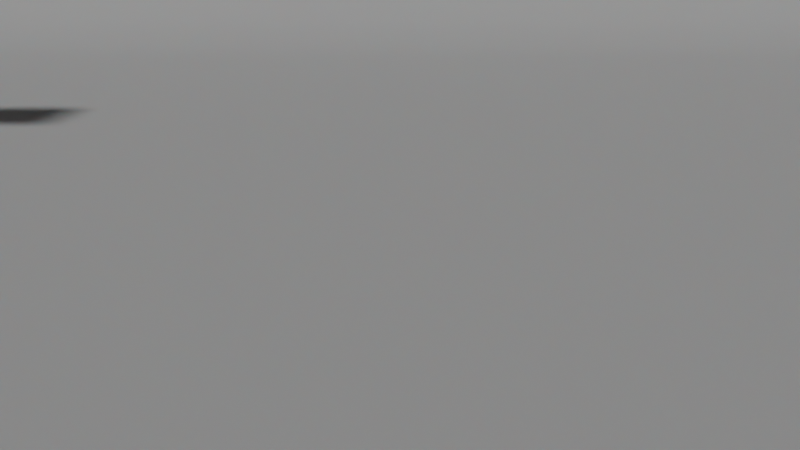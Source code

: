 # Source: bolt_holes.blend  (saved by Blender 4.1.24; exported with 4.5.12 LTS)
import bpy
from mathutils import Matrix  # noqa: F401  (used for matrix-valued properties, if any)

bpy.ops.wm.read_factory_settings(use_empty=True)
scene = bpy.context.scene
scene.name = 'Scene'

# ---- collections
col_collection = bpy.data.collections.new('Collection'); scene.collection.children.link(col_collection)
col_scene = bpy.data.collections.new('scene'); scene.collection.children.link(col_scene)

# ---- materials (node trees are filled in below, after node groups)
mat_backdrop = bpy.data.materials.new('backdrop')
mat_backdrop.diffuse_color = (0.6, 0.6, 0.6, 1.0)
mat_light_top = bpy.data.materials.new('light.top')
mat_light_side = bpy.data.materials.new('light.side')
mat_light_back = bpy.data.materials.new('light.back')

# ---- node groups
ng_geometry_nodes = bpy.data.node_groups.new('Geometry Nodes', 'GeometryNodeTree')
_s = ng_geometry_nodes.interface.new_socket(name='Geometry', in_out='OUTPUT', socket_type='NodeSocketGeometry')
_s = ng_geometry_nodes.interface.new_socket(name='Geometry', in_out='INPUT', socket_type='NodeSocketGeometry')
ng_geometry_nodes.is_modifier = True
_N = ng_geometry_nodes.nodes; _L = ng_geometry_nodes.links
n0 = _N.new('NodeGroupInput'); n0.name = 'Group Input'; n0.location = (-668, 145)
n1 = _N.new('NodeGroupOutput'); n1.name = 'Group Output'; n1.location = (958, -45)
n2 = _N.new('GeometryNodeMeshCylinder'); n2.name = 'Cylinder'; n2.location = (-88, -270)
n2.inputs[0].default_value = 12
n2.inputs[4].default_value = 1.0
n3 = _N.new('GeometryNodeMeshGrid'); n3.name = 'Grid'; n3.location = (-210, 47)
n4 = _N.new('FunctionNodeInputInt'); n4.name = 'Integer'; n4.location = (-675, -126)
n4.integer = 12
n4.outputs[0].default_value = 0
n5 = _N.new('ShaderNodeValue'); n5.name = 'Value'; n5.location = (-983, -24)
n5.outputs[0].default_value = 102.6
n6 = _N.new('ShaderNodeMath'); n6.name = 'Math'; n6.location = (-428, 120)
n6.operation = 'MULTIPLY'
n7 = _N.new('GeometryNodeInstanceOnPoints'); n7.name = 'Instance on Points'; n7.location = (115, 10)
n8 = _N.new('ShaderNodeValue'); n8.name = 'Value.001'; n8.location = (-889, -302)
n8.outputs[0].default_value = 10.0
n9 = _N.new('ShaderNodeMath'); n9.name = 'Math.001'; n9.location = (-661, -398)
n9.label = 'Half_Value'
n9.hide = True
n9.operation = 'MULTIPLY'
n10 = _N.new('ShaderNodeMath'); n10.name = 'Math.002'; n10.location = (-738, 41)
n10.label = 'Convert_To_MM'
n10.hide = True
n10.operation = 'DIVIDE'
n10.inputs[1].default_value = 1000.0
n11 = _N.new('ShaderNodeMath'); n11.name = 'Math.003'; n11.location = (-472, -381)
n11.label = 'Convert_To_MM'
n11.hide = True
n11.operation = 'DIVIDE'
n11.inputs[1].default_value = 1000.0
n12 = _N.new('GeometryNodeRealizeInstances'); n12.name = 'Realize Instances'; n12.location = (413, -96)
n13 = _N.new('ShaderNodeMath'); n13.name = 'Math.004'; n13.location = (52, 168)
n13.label = 'Half_Value'
n13.hide = True
n13.operation = 'MULTIPLY'
n14 = _N.new('GeometryNodeTransform'); n14.name = 'Transform Geometry'; n14.location = (708, -40)
n15 = _N.new('ShaderNodeCombineXYZ'); n15.name = 'Combine XYZ'; n15.location = (359, 158)
n16 = _N.new('GeometryNodeMeshCircle'); n16.name = 'Mesh Circle'; n16.location = (-278, -193)
_L.new(n14.outputs[0], n1.inputs[0])
_L.new(n4.outputs[0], n6.inputs[1])
_L.new(n10.outputs[0], n6.inputs[0])
_L.new(n6.outputs[0], n3.inputs[0])
_L.new(n6.outputs[0], n3.inputs[1])
_L.new(n4.outputs[0], n3.inputs[2])
_L.new(n4.outputs[0], n3.inputs[3])
_L.new(n3.outputs[0], n7.inputs[0])
_L.new(n11.outputs[0], n2.inputs[3])
_L.new(n8.outputs[0], n9.inputs[0])
_L.new(n5.outputs[0], n10.inputs[0])
_L.new(n9.outputs[0], n11.inputs[0])
_L.new(n7.outputs[0], n12.inputs[0])
_L.new(n12.outputs[0], n14.inputs[0])
_L.new(n6.outputs[0], n13.inputs[0])
_L.new(n13.outputs[0], n15.inputs[0])
_L.new(n15.outputs[0], n14.inputs[1])
_L.new(n13.outputs[0], n15.inputs[1])
_L.new(n11.outputs[0], n16.inputs[1])
_L.new(n16.outputs[0], n7.inputs[2])
n1.is_active_output = True

# ---- material node trees
mat_backdrop.use_nodes = True; mat_backdrop.node_tree.nodes.clear()
_N = mat_backdrop.node_tree.nodes; _L = mat_backdrop.node_tree.links
n0 = _N.new('ShaderNodeBsdfPrincipled'); n0.name = 'Principled BSDF'; n0.location = (10, 300)
n0.inputs[0].default_value = (0.6, 0.6, 0.6, 1.0)
n0.inputs[4].default_value = 0.67
n0.inputs[8].default_value = 0.277
n1 = _N.new('ShaderNodeOutputMaterial'); n1.name = 'Material Output'; n1.location = (300, 300)
_L.new(n0.outputs[0], n1.inputs[0])
n1.is_active_output = True

# ---- world
world_world = bpy.data.worlds.new('World'); scene.world = world_world
world_world.use_nodes = True; world_world.node_tree.nodes.clear()
_N = world_world.node_tree.nodes; _L = world_world.node_tree.links
n0 = _N.new('ShaderNodeOutputWorld'); n0.name = 'World Output'; n0.location = (300, 300)
n1 = _N.new('ShaderNodeBackground'); n1.name = 'Background'; n1.location = (10, 300)
n1.inputs[1].default_value = 0.2
n2 = _N.new('ShaderNodeRGB'); n2.name = 'RGB'; n2.location = (-190, 260)
n2.outputs[0].default_value = (0.0, 0.0, 0.0, 1.0)
_L.new(n1.outputs[0], n0.inputs[0])
_L.new(n2.outputs[0], n1.inputs[0])
n0.is_active_output = True
world_world.color = (0.05088, 0.05088, 0.05088)
world_world.use_sun_shadow = False
world_world.sun_shadow_jitter_overblur = 0.0

# ---- cameras
cam_camera = bpy.data.cameras.new('Camera')
cam_camera.clip_end = 100.0
cam_camera.ortho_scale = 7.314

# ---- meshes
me_plane_004 = bpy.data.meshes.new('Plane.004')
me_plane_004.from_pydata([(-1.0, -1.0, 0.0), (1.0, -1.0, 0.0), (-1.0, 1.0, 0.0), (1.0, 1.0, 0.0)], [], [(0, 1, 3, 2)])
_uv = me_plane_004.uv_layers.new(name='UVMap')
_uv.uv.foreach_set('vector', [0.0, 0.0, 1.0, 0.0, 1.0, 1.0, 0.0, 1.0])
me_plane_004.update()
me_plane_007 = bpy.data.meshes.new('Plane.007')
me_plane_007.from_pydata([(0.005, 0.0, 0.0), (0.004904, 0.0009754, 0.0), (0.004619, 0.001913, 0.0), (0.004157, 0.002778, 0.0), (0.003536, 0.003536, 0.0), (0.002778, 0.004157, 0.0), (0.001913, 0.004619, 0.0), (0.0009754, 0.004904, 0.0), (0.0, 0.005, 0.0), (-0.0009754, 0.004904, 0.0), (-0.001913, 0.004619, 0.0), (-0.002778, 0.004157, 0.0), (-0.003536, 0.003536, 0.0), (-0.004157, 0.002778, 0.0), (-0.004619, 0.001913, 0.0), (-0.004904, 0.0009754, 0.0), (-0.005, 0.0, 0.0), (-0.004904, -0.0009754, 0.0), (-0.004619, -0.001913, 0.0), (-0.004157, -0.002778, 0.0), (-0.003536, -0.003536, 0.0), (-0.002778, -0.004157, 0.0), (-0.001913, -0.004619, 0.0), (-0.0009754, -0.004904, 0.0), (0.0, -0.005, 0.0), (0.0009754, -0.004904, 0.0), (0.001913, -0.004619, 0.0), (0.002778, -0.004157, 0.0), (0.003536, -0.003536, 0.0), (0.004157, -0.002778, 0.0), (0.004619, -0.001913, 0.0), (0.004904, -0.0009754, 0.0), (0.1169, 0.0, 0.0), (0.1168, 0.0009754, 0.0), (0.1165, 0.001913, 0.0), (0.1161, 0.002778, 0.0), (0.1155, 0.003536, 0.0), (0.1147, 0.004157, 0.0), (0.1138, 0.004619, 0.0), (0.1129, 0.004904, 0.0), (0.1119, 0.005, 0.0), (0.111, 0.004904, 0.0), (0.11, 0.004619, 0.0), (0.1091, 0.004157, 0.0), (0.1084, 0.003536, 0.0), (0.1078, 0.002778, 0.0), (0.1073, 0.001913, 0.0), (0.107, 0.0009754, 0.0), (0.1069, 0.0, 0.0), (0.107, -0.0009754, 0.0), (0.1073, -0.001913, 0.0), (0.1078, -0.002778, 0.0), (0.1084, -0.003536, 0.0), (0.1091, -0.004157, 0.0), (0.11, -0.004619, 0.0), (0.111, -0.004904, 0.0), (0.1119, -0.005, 0.0), (0.1129, -0.004904, 0.0), (0.1138, -0.004619, 0.0), (0.1147, -0.004157, 0.0), (0.1155, -0.003536, 0.0), (0.1161, -0.002778, 0.0), (0.1165, -0.001913, 0.0), (0.1168, -0.0009754, 0.0), (0.2289, 0.0, 0.0), (0.2288, 0.0009754, 0.0), (0.2285, 0.001913, 0.0), (0.228, 0.002778, 0.0), (0.2274, 0.003536, 0.0), (0.2266, 0.004157, 0.0), (0.2258, 0.004619, 0.0), (0.2248, 0.004904, 0.0), (0.2239, 0.005, 0.0), (0.2229, 0.004904, 0.0), (0.2219, 0.004619, 0.0), (0.2211, 0.004157, 0.0), (0.2203, 0.003536, 0.0), (0.2197, 0.002778, 0.0), (0.2192, 0.001913, 0.0), (0.219, 0.0009754, 0.0), (0.2189, 0.0, 0.0), (0.219, -0.0009754, 0.0), (0.2192, -0.001913, 0.0), (0.2197, -0.002778, 0.0), (0.2203, -0.003536, 0.0), (0.2211, -0.004157, 0.0), (0.2219, -0.004619, 0.0), (0.2229, -0.004904, 0.0), (0.2239, -0.005, 0.0), (0.2248, -0.004904, 0.0), (0.2258, -0.004619, 0.0), (0.2266, -0.004157, 0.0), (0.2274, -0.003536, 0.0), (0.228, -0.002778, 0.0), (0.2285, -0.001913, 0.0), (0.2288, -0.0009754, 0.0), (0.3408, 0.0, 0.0), (0.3407, 0.0009754, 0.0), (0.3404, 0.001913, 0.0), (0.3399, 0.002778, 0.0), (0.3393, 0.003536, 0.0), (0.3386, 0.004157, 0.0), (0.3377, 0.004619, 0.0), (0.3368, 0.004904, 0.0), (0.3358, 0.005, 0.0), (0.3348, 0.004904, 0.0), (0.3339, 0.004619, 0.0), (0.333, 0.004157, 0.0), (0.3322, 0.003536, 0.0), (0.3316, 0.002778, 0.0), (0.3312, 0.001913, 0.0), (0.3309, 0.0009754, 0.0), (0.3308, 0.0, 0.0), (0.3309, -0.0009754, 0.0), (0.3312, -0.001913, 0.0), (0.3316, -0.002778, 0.0), (0.3322, -0.003536, 0.0), (0.333, -0.004157, 0.0), (0.3339, -0.004619, 0.0), (0.3348, -0.004904, 0.0), (0.3358, -0.005, 0.0), (0.3368, -0.004904, 0.0), (0.3377, -0.004619, 0.0), (0.3386, -0.004157, 0.0), (0.3393, -0.003536, 0.0), (0.3399, -0.002778, 0.0), (0.3404, -0.001913, 0.0), (0.3407, -0.0009754, 0.0), (0.4527, 0.0, 0.0), (0.4526, 0.0009754, 0.0), (0.4523, 0.001913, 0.0), (0.4519, 0.002778, 0.0), (0.4512, 0.003536, 0.0), (0.4505, 0.004157, 0.0), (0.4496, 0.004619, 0.0), (0.4487, 0.004904, 0.0), (0.4477, 0.005, 0.0), (0.4467, 0.004904, 0.0), (0.4458, 0.004619, 0.0), (0.4449, 0.004157, 0.0), (0.4442, 0.003536, 0.0), (0.4436, 0.002778, 0.0), (0.4431, 0.001913, 0.0), (0.4428, 0.0009754, 0.0), (0.4427, 0.0, 0.0), (0.4428, -0.0009754, 0.0), (0.4431, -0.001913, 0.0), (0.4436, -0.002778, 0.0), (0.4442, -0.003536, 0.0), (0.4449, -0.004157, 0.0), (0.4458, -0.004619, 0.0), (0.4467, -0.004904, 0.0), (0.4477, -0.005, 0.0), (0.4487, -0.004904, 0.0), (0.4496, -0.004619, 0.0), (0.4505, -0.004157, 0.0), (0.4512, -0.003536, 0.0), (0.4519, -0.002778, 0.0), (0.4523, -0.001913, 0.0), (0.4526, -0.0009754, 0.0), (0.5646, 0.0, 0.0), (0.5645, 0.0009754, 0.0), (0.5643, 0.001913, 0.0), (0.5638, 0.002778, 0.0), (0.5632, 0.003536, 0.0), (0.5624, 0.004157, 0.0), (0.5615, 0.004619, 0.0), (0.5606, 0.004904, 0.0), (0.5596, 0.005, 0.0), (0.5587, 0.004904, 0.0), (0.5577, 0.004619, 0.0), (0.5569, 0.004157, 0.0), (0.5561, 0.003536, 0.0), (0.5555, 0.002778, 0.0), (0.555, 0.001913, 0.0), (0.5547, 0.0009754, 0.0), (0.5546, 0.0, 0.0), (0.5547, -0.0009754, 0.0), (0.555, -0.001913, 0.0), (0.5555, -0.002778, 0.0), (0.5561, -0.003536, 0.0), (0.5569, -0.004157, 0.0), (0.5577, -0.004619, 0.0), (0.5587, -0.004904, 0.0), (0.5596, -0.005, 0.0), (0.5606, -0.004904, 0.0), (0.5615, -0.004619, 0.0), (0.5624, -0.004157, 0.0), (0.5632, -0.003536, 0.0), (0.5638, -0.002778, 0.0), (0.5643, -0.001913, 0.0), (0.5645, -0.0009754, 0.0), (0.6766, 0.0, 0.0), (0.6765, 0.0009754, 0.0), (0.6762, 0.001913, 0.0), (0.6757, 0.002778, 0.0), (0.6751, 0.003536, 0.0), (0.6743, 0.004157, 0.0), (0.6735, 0.004619, 0.0), (0.6725, 0.004904, 0.0), (0.6716, 0.005, 0.0), (0.6706, 0.004904, 0.0), (0.6697, 0.004619, 0.0), (0.6688, 0.004157, 0.0), (0.668, 0.003536, 0.0), (0.6674, 0.002778, 0.0), (0.6669, 0.001913, 0.0), (0.6667, 0.0009754, 0.0), (0.6666, 0.0, 0.0), (0.6667, -0.0009754, 0.0), (0.6669, -0.001913, 0.0), (0.6674, -0.002778, 0.0), (0.668, -0.003536, 0.0), (0.6688, -0.004157, 0.0), (0.6697, -0.004619, 0.0), (0.6706, -0.004904, 0.0), (0.6716, -0.005, 0.0), (0.6725, -0.004904, 0.0), (0.6735, -0.004619, 0.0), (0.6743, -0.004157, 0.0), (0.6751, -0.003536, 0.0), (0.6757, -0.002778, 0.0), (0.6762, -0.001913, 0.0), (0.6765, -0.0009754, 0.0), (0.7885, 0.0, 0.0), (0.7884, 0.0009754, 0.0), (0.7881, 0.001913, 0.0), (0.7876, 0.002778, 0.0), (0.787, 0.003536, 0.0), (0.7863, 0.004157, 0.0), (0.7854, 0.004619, 0.0), (0.7845, 0.004904, 0.0), (0.7835, 0.005, 0.0), (0.7825, 0.004904, 0.0), (0.7816, 0.004619, 0.0), (0.7807, 0.004157, 0.0), (0.78, 0.003536, 0.0), (0.7793, 0.002778, 0.0), (0.7789, 0.001913, 0.0), (0.7786, 0.0009754, 0.0), (0.7785, 0.0, 0.0), (0.7786, -0.0009754, 0.0), (0.7789, -0.001913, 0.0), (0.7793, -0.002778, 0.0), (0.78, -0.003536, 0.0), (0.7807, -0.004157, 0.0), (0.7816, -0.004619, 0.0), (0.7825, -0.004904, 0.0), (0.7835, -0.005, 0.0), (0.7845, -0.004904, 0.0), (0.7854, -0.004619, 0.0), (0.7863, -0.004157, 0.0), (0.787, -0.003536, 0.0), (0.7876, -0.002778, 0.0), (0.7881, -0.001913, 0.0), (0.7884, -0.0009754, 0.0), (0.9004, 0.0, 0.0), (0.9003, 0.0009754, 0.0), (0.9, 0.001913, 0.0), (0.8996, 0.002778, 0.0), (0.899, 0.003536, 0.0), (0.8982, 0.004157, 0.0), (0.8973, 0.004619, 0.0), (0.8964, 0.004904, 0.0), (0.8954, 0.005, 0.0), (0.8944, 0.004904, 0.0), (0.8935, 0.004619, 0.0), (0.8926, 0.004157, 0.0), (0.8919, 0.003536, 0.0), (0.8913, 0.002778, 0.0), (0.8908, 0.001913, 0.0), (0.8905, 0.0009754, 0.0), (0.8904, 0.0, 0.0), (0.8905, -0.0009754, 0.0), (0.8908, -0.001913, 0.0), (0.8913, -0.002778, 0.0), (0.8919, -0.003536, 0.0), (0.8926, -0.004157, 0.0), (0.8935, -0.004619, 0.0), (0.8944, -0.004904, 0.0), (0.8954, -0.005, 0.0), (0.8964, -0.004904, 0.0), (0.8973, -0.004619, 0.0), (0.8982, -0.004157, 0.0), (0.899, -0.003536, 0.0), (0.8996, -0.002778, 0.0), (0.9, -0.001913, 0.0), (0.9003, -0.0009754, 0.0), (1.012, 0.0, 0.0), (1.012, 0.0009754, 0.0), (1.012, 0.001913, 0.0), (1.012, 0.002778, 0.0), (1.011, 0.003536, 0.0), (1.01, 0.004157, 0.0), (1.009, 0.004619, 0.0), (1.008, 0.004904, 0.0), (1.007, 0.005, 0.0), (1.006, 0.004904, 0.0), (1.005, 0.004619, 0.0), (1.005, 0.004157, 0.0), (1.004, 0.003536, 0.0), (1.003, 0.002778, 0.0), (1.003, 0.001913, 0.0), (1.002, 0.0009754, 0.0), (1.002, 0.0, 0.0), (1.002, -0.0009754, 0.0), (1.003, -0.001913, 0.0), (1.003, -0.002778, 0.0), (1.004, -0.003536, 0.0), (1.005, -0.004157, 0.0), (1.005, -0.004619, 0.0), (1.006, -0.004904, 0.0), (1.007, -0.005, 0.0), (1.008, -0.004904, 0.0), (1.009, -0.004619, 0.0), (1.01, -0.004157, 0.0), (1.011, -0.003536, 0.0), (1.012, -0.002778, 0.0), (1.012, -0.001913, 0.0), (1.012, -0.0009754, 0.0), (1.124, 0.0, 0.0), (1.124, 0.0009754, 0.0), (1.124, 0.001913, 0.0), (1.123, 0.002778, 0.0), (1.123, 0.003536, 0.0), (1.122, 0.004157, 0.0), (1.121, 0.004619, 0.0), (1.12, 0.004904, 0.0), (1.119, 0.005, 0.0), (1.118, 0.004904, 0.0), (1.117, 0.004619, 0.0), (1.116, 0.004157, 0.0), (1.116, 0.003536, 0.0), (1.115, 0.002778, 0.0), (1.115, 0.001913, 0.0), (1.114, 0.0009754, 0.0), (1.114, 0.0, 0.0), (1.114, -0.0009754, 0.0), (1.115, -0.001913, 0.0), (1.115, -0.002778, 0.0), (1.116, -0.003536, 0.0), (1.116, -0.004157, 0.0), (1.117, -0.004619, 0.0), (1.118, -0.004904, 0.0), (1.119, -0.005, 0.0), (1.12, -0.004904, 0.0), (1.121, -0.004619, 0.0), (1.122, -0.004157, 0.0), (1.123, -0.003536, 0.0), (1.123, -0.002778, 0.0), (1.124, -0.001913, 0.0), (1.124, -0.0009754, 0.0), (1.236, 0.0, 0.0), (1.236, 0.0009754, 0.0), (1.236, 0.001913, 0.0), (1.235, 0.002778, 0.0), (1.235, 0.003536, 0.0), (1.234, 0.004157, 0.0), (1.233, 0.004619, 0.0), (1.232, 0.004904, 0.0), (1.231, 0.005, 0.0), (1.23, 0.004904, 0.0), (1.229, 0.004619, 0.0), (1.228, 0.004157, 0.0), (1.228, 0.003536, 0.0), (1.227, 0.002778, 0.0), (1.227, 0.001913, 0.0), (1.226, 0.0009754, 0.0), (1.226, 0.0, 0.0), (1.226, -0.0009754, 0.0), (1.227, -0.001913, 0.0), (1.227, -0.002778, 0.0), (1.228, -0.003536, 0.0), (1.228, -0.004157, 0.0), (1.229, -0.004619, 0.0), (1.23, -0.004904, 0.0), (1.231, -0.005, 0.0), (1.232, -0.004904, 0.0), (1.233, -0.004619, 0.0), (1.234, -0.004157, 0.0), (1.235, -0.003536, 0.0), (1.235, -0.002778, 0.0), (1.236, -0.001913, 0.0), (1.236, -0.0009754, 0.0)], [(0, 1), (1, 2), (2, 3), (3, 4), (4, 5), (5, 6), (6, 7), (7, 8), (8, 9), (9, 10), (10, 11), (11, 12), (12, 13), (13, 14), (14, 15), (15, 16), (16, 17), (17, 18), (18, 19), (19, 20), (20, 21), (21, 22), (22, 23), (23, 24), (24, 25), (25, 26), (26, 27), (27, 28), (28, 29), (29, 30), (30, 31), (31, 0), (32, 33), (33, 34), (34, 35), (35, 36), (36, 37), (37, 38), (38, 39), (39, 40), (40, 41), (41, 42), (42, 43), (43, 44), (44, 45), (45, 46), (46, 47), (47, 48), (48, 49), (49, 50), (50, 51), (51, 52), (52, 53), (53, 54), (54, 55), (55, 56), (56, 57), (57, 58), (58, 59), (59, 60), (60, 61), (61, 62), (62, 63), (63, 32), (64, 65), (65, 66), (66, 67), (67, 68), (68, 69), (69, 70), (70, 71), (71, 72), (72, 73), (73, 74), (74, 75), (75, 76), (76, 77), (77, 78), (78, 79), (79, 80), (80, 81), (81, 82), (82, 83), (83, 84), (84, 85), (85, 86), (86, 87), (87, 88), (88, 89), (89, 90), (90, 91), (91, 92), (92, 93), (93, 94), (94, 95), (95, 64), (96, 97), (97, 98), (98, 99), (99, 100), (100, 101), (101, 102), (102, 103), (103, 104), (104, 105), (105, 106), (106, 107), (107, 108), (108, 109), (109, 110), (110, 111), (111, 112), (112, 113), (113, 114), (114, 115), (115, 116), (116, 117), (117, 118), (118, 119), (119, 120), (120, 121), (121, 122), (122, 123), (123, 124), (124, 125), (125, 126), (126, 127), (127, 96), (128, 129), (129, 130), (130, 131), (131, 132), (132, 133), (133, 134), (134, 135), (135, 136), (136, 137), (137, 138), (138, 139), (139, 140), (140, 141), (141, 142), (142, 143), (143, 144), (144, 145), (145, 146), (146, 147), (147, 148), (148, 149), (149, 150), (150, 151), (151, 152), (152, 153), (153, 154), (154, 155), (155, 156), (156, 157), (157, 158), (158, 159), (159, 128), (160, 161), (161, 162), (162, 163), (163, 164), (164, 165), (165, 166), (166, 167), (167, 168), (168, 169), (169, 170), (170, 171), (171, 172), (172, 173), (173, 174), (174, 175), (175, 176), (176, 177), (177, 178), (178, 179), (179, 180), (180, 181), (181, 182), (182, 183), (183, 184), (184, 185), (185, 186), (186, 187), (187, 188), (188, 189), (189, 190), (190, 191), (191, 160), (192, 193), (193, 194), (194, 195), (195, 196), (196, 197), (197, 198), (198, 199), (199, 200), (200, 201), (201, 202), (202, 203), (203, 204), (204, 205), (205, 206), (206, 207), (207, 208), (208, 209), (209, 210), (210, 211), (211, 212), (212, 213), (213, 214), (214, 215), (215, 216), (216, 217), (217, 218), (218, 219), (219, 220), (220, 221), (221, 222), (222, 223), (223, 192), (224, 225), (225, 226), (226, 227), (227, 228), (228, 229), (229, 230), (230, 231), (231, 232), (232, 233), (233, 234), (234, 235), (235, 236), (236, 237), (237, 238), (238, 239), (239, 240), (240, 241), (241, 242), (242, 243), (243, 244), (244, 245), (245, 246), (246, 247), (247, 248), (248, 249), (249, 250), (250, 251), (251, 252), (252, 253), (253, 254), (254, 255), (255, 224), (256, 257), (257, 258), (258, 259), (259, 260), (260, 261), (261, 262), (262, 263), (263, 264), (264, 265), (265, 266), (266, 267), (267, 268), (268, 269), (269, 270), (270, 271), (271, 272), (272, 273), (273, 274), (274, 275), (275, 276), (276, 277), (277, 278), (278, 279), (279, 280), (280, 281), (281, 282), (282, 283), (283, 284), (284, 285), (285, 286), (286, 287), (287, 256), (288, 289), (289, 290), (290, 291), (291, 292), (292, 293), (293, 294), (294, 295), (295, 296), (296, 297), (297, 298), (298, 299), (299, 300), (300, 301), (301, 302), (302, 303), (303, 304), (304, 305), (305, 306), (306, 307), (307, 308), (308, 309), (309, 310), (310, 311), (311, 312), (312, 313), (313, 314), (314, 315), (315, 316), (316, 317), (317, 318), (318, 319), (319, 288), (320, 321), (321, 322), (322, 323), (323, 324), (324, 325), (325, 326), (326, 327), (327, 328), (328, 329), (329, 330), (330, 331), (331, 332), (332, 333), (333, 334), (334, 335), (335, 336), (336, 337), (337, 338), (338, 339), (339, 340), (340, 341), (341, 342), (342, 343), (343, 344), (344, 345), (345, 346), (346, 347), (347, 348), (348, 349), (349, 350), (350, 351), (351, 320), (352, 353), (353, 354), (354, 355), (355, 356), (356, 357), (357, 358), (358, 359), (359, 360), (360, 361), (361, 362), (362, 363), (363, 364), (364, 365), (365, 366), (366, 367), (367, 368), (368, 369), (369, 370), (370, 371), (371, 372), (372, 373), (373, 374), (374, 375), (375, 376), (376, 377), (377, 378), (378, 379), (379, 380), (380, 381), (381, 382), (382, 383), (383, 352)], [])
me_plane_007.materials.append(None)
me_plane_007.update()
me_plane = bpy.data.meshes.new('Plane')
me_plane.from_pydata([(-40.0, -40.0, 0.0), (40.0, -40.0, 0.0), (-40.0, 40.0, 40.0), (40.0, 40.0, 40.0), (-40.0, 20.0, 0.0), (-40.0, 40.0, 20.0), (-40.0, 23.13, 0.2462), (-40.0, 26.18, 0.9789), (-40.0, 29.08, 2.18), (-40.0, 31.76, 3.82), (-40.0, 34.14, 5.858), (-40.0, 36.18, 8.244), (-40.0, 37.82, 10.92), (-40.0, 39.02, 13.82), (-40.0, 39.75, 16.87), (40.0, 40.0, 20.0), (40.0, 20.0, 0.0), (40.0, 39.75, 16.87), (40.0, 39.02, 13.82), (40.0, 37.82, 10.92), (40.0, 36.18, 8.244), (40.0, 34.14, 5.858), (40.0, 31.76, 3.82), (40.0, 29.08, 2.18), (40.0, 26.18, 0.9789), (40.0, 23.13, 0.2462)], [], [(5, 15, 3, 2), (15, 5, 14, 17), (17, 14, 13, 18), (18, 13, 12, 19), (19, 12, 11, 20), (20, 11, 10, 21), (21, 10, 9, 22), (22, 9, 8, 23), (23, 8, 7, 24), (24, 7, 6, 25), (25, 6, 4, 16), (0, 1, 16, 4)])
me_plane.polygons.foreach_set('use_smooth', [True] * 12)
_uv = me_plane.uv_layers.new(name='UVMap')
_uv.uv.foreach_set('vector', [0.0, 1.0, 1.0, 1.0, 1.0, 1.0, 0.0, 1.0, 1.0, 1.0, 0.0, 1.0, 0.0, 1.0, 1.0, 1.0, 1.0, 1.0, 0.0, 1.0, 0.0, 1.0, 1.0, 1.0, 1.0, 1.0, 0.0, 1.0, 0.0, 1.0, 1.0, 1.0, 1.0, 1.0, 0.0, 1.0, 0.0, 1.0, 1.0, 1.0, 1.0, 1.0, 0.0, 1.0, 0.0, 1.0, 1.0, 1.0, 1.0, 1.0, 0.0, 1.0, 0.0, 0.8969, 1.0, 0.8969, 1.0, 0.8969, 0.0, 0.8969, 0.0, 0.8635, 1.0, 0.8635, 1.0, 0.8635, 0.0, 0.8635, 0.0, 0.8273, 1.0, 0.8273, 1.0, 0.8273, 0.0, 0.8273, 0.0, 0.7891, 1.0, 0.7891, 1.0, 0.7891, 0.0, 0.7891, 0.0, 0.75, 1.0, 0.75, 0.0, 0.0, 1.0, 0.0, 1.0, 0.75, 0.0, 0.75])
me_plane.materials.append(mat_backdrop)
me_plane.update()
me_plane_001 = bpy.data.meshes.new('Plane.001')
me_plane_001.from_pydata([(-1.0, -1.0, 0.0), (1.0, -1.0, 0.0), (-1.0, 1.0, 0.0), (1.0, 1.0, 0.0)], [], [(0, 1, 3, 2)])
_uv = me_plane_001.uv_layers.new(name='UVMap')
_uv.uv.foreach_set('vector', [0.0, 0.0, 1.0, 0.0, 1.0, 1.0, 0.0, 1.0])
me_plane_001.materials.append(mat_light_top)
me_plane_001.update()
me_plane_002 = bpy.data.meshes.new('Plane.002')
me_plane_002.from_pydata([(-1.0, -1.0, 0.0), (1.0, -1.0, 0.0), (-1.0, 1.0, 0.0), (1.0, 1.0, 0.0)], [], [(0, 1, 3, 2)])
_uv = me_plane_002.uv_layers.new(name='UVMap')
_uv.uv.foreach_set('vector', [0.0, 0.0, 1.0, 0.0, 1.0, 1.0, 0.0, 1.0])
me_plane_002.materials.append(mat_light_side)
me_plane_002.update()
me_plane_003 = bpy.data.meshes.new('Plane.003')
me_plane_003.from_pydata([(-1.0, -1.0, 0.0), (1.0, -1.0, 0.0), (-1.0, 1.0, 0.0), (1.0, 1.0, 0.0)], [], [(0, 1, 3, 2)])
_uv = me_plane_003.uv_layers.new(name='UVMap')
_uv.uv.foreach_set('vector', [0.0, 0.0, 1.0, 0.0, 1.0, 1.0, 0.0, 1.0])
me_plane_003.materials.append(mat_light_back)
me_plane_003.update()

# ---- objects
ob_plane = bpy.data.objects.new('Plane', me_plane_004)
ob_plane_001 = bpy.data.objects.new('Plane.001', me_plane_007)
ob_camera = bpy.data.objects.new('Camera', cam_camera)
ob_focus = bpy.data.objects.new('focus', None)
ob_backdrop = bpy.data.objects.new('Backdrop', me_plane)
ob_light_top = bpy.data.objects.new('light.top', me_plane_001)
ob_light_side = bpy.data.objects.new('light.side', me_plane_002)
ob_light_back = bpy.data.objects.new('light.back', me_plane_003)

# ---- transforms, parenting, visibility, modifiers, constraints
ob_plane.location = (0.0, 0.0, 0.0)
_m = ob_plane.modifiers.new('GeometryNodes', 'NODES')
_m.node_group = ng_geometry_nodes
ob_plane_001.location = (0.0, 0.0, 0.0)
ob_camera.location = (0.0, -9.076, 2.0)
ob_camera.lock_rotations_4d = False
ob_camera.empty_display_type = 'ARROWS'
ob_camera.color = (0.0, 0.0, 0.0, 0.0)
ob_camera.display_type = 'WIRE'
ob_camera.lineart.crease_threshold = 0.0
_c = ob_camera.constraints.new('TRACK_TO'); _c.name = 'Track To'
_c.target = ob_focus
ob_focus.location = (0.0, 0.0, 0.0)
ob_backdrop.location = (0.0, 0.0, 0.0)
ob_light_top.location = (0.0, 0.0, 8.0)
_c = ob_light_top.constraints.new('TRACK_TO'); _c.name = 'Track To'
_c.target = ob_focus
ob_light_side.location = (-8.0, -16.0, 1.5)
_c = ob_light_side.constraints.new('TRACK_TO'); _c.name = 'Track To'
_c.target = ob_focus
ob_light_back.location = (8.0, -16.0, 1.5)
_c = ob_light_back.constraints.new('TRACK_TO'); _c.name = 'Track To'
_c.target = ob_focus
cam_camera.dof.focus_object = ob_focus

# ---- collection membership
scene.collection.objects.link(ob_plane)
scene.collection.objects.link(ob_plane_001)
col_collection.objects.link(ob_camera)
col_collection.objects.link(ob_focus)
col_scene.objects.link(ob_backdrop)
col_scene.objects.link(ob_light_top)
col_scene.objects.link(ob_light_side)
col_scene.objects.link(ob_light_back)

# ---- scene / render settings (as saved in the file)
scene.camera = ob_camera
scene.frame_start = 1; scene.frame_end = 250; scene.frame_set(1)
scene.render.engine = 'CYCLES'
scene.cycles.sampling_pattern = 'TABULATED_SOBOL'
scene.eevee.ray_tracing_options.trace_max_roughness = 0.0
bpy.context.view_layer.update()

# ---- added for rendering (the .blend has no usable light): sun
light_auto_sun = bpy.data.lights.new('AutoSun', 'SUN')
light_auto_sun.energy = 3.0
light_auto_sun.angle = 0.0523599
ob_auto_sun = bpy.data.objects.new('AutoSun', light_auto_sun)
scene.collection.objects.link(ob_auto_sun)
ob_auto_sun.rotation_euler = (0.872665, 0.174533, 0.523599)
bpy.context.view_layer.update()
